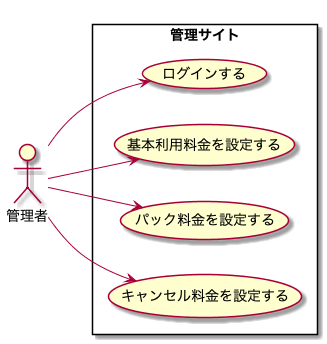

The diagram above was rendered by PlantUML. Its source (embedded in the PNG):
@startuml　Usecase

left to right direction

actor 管理者

rectangle 管理サイト {
    管理者 --> (ログインする)
    管理者 --> (基本利用料金を設定する)
    管理者 --> (パック料金を設定する)
    管理者 --> (キャンセル料金を設定する)
}

@enduml